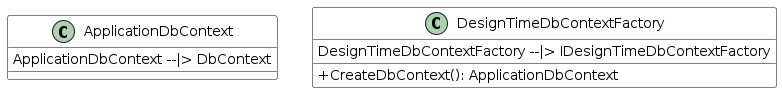

The diagram above was rendered by PlantUML. Its source (embedded in the PNG):
@startuml
skinparam backgroundColor transparent
skinparam classAttributeIconSize 0
skinparam class {
  BackgroundColor white
  ArrowColor black
  BorderColor black
}
class ApplicationDbContext {
ApplicationDbContext --|> DbContext
}
class DesignTimeDbContextFactory {
DesignTimeDbContextFactory --|> IDesignTimeDbContextFactory
  + CreateDbContext(): ApplicationDbContext
}
@enduml